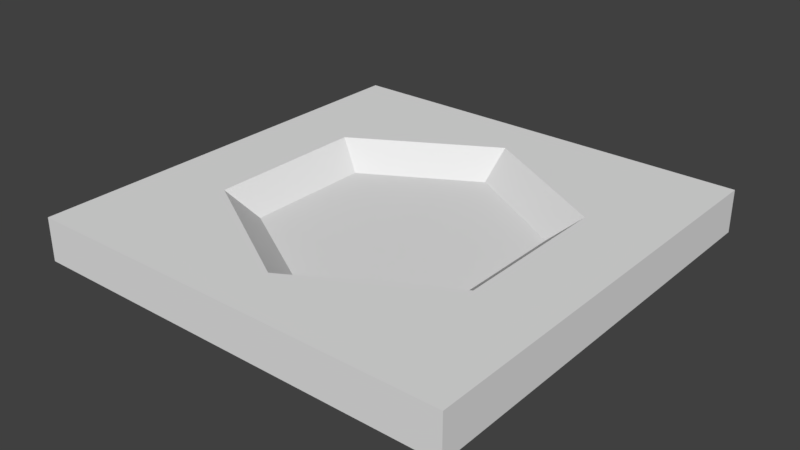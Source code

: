 # Source: TileHexagon.blend  (saved by Blender 2.78.0; exported with 4.5.12 LTS)
import bpy
from mathutils import Matrix  # noqa: F401  (used for matrix-valued properties, if any)

bpy.ops.wm.read_factory_settings(use_empty=True)
scene = bpy.context.scene
scene.name = 'Scene'

# ---- collections
col_collection_1 = bpy.data.collections.new('Collection 1'); scene.collection.children.link(col_collection_1)

# ---- materials (node trees are filled in below, after node groups)
mat_material = bpy.data.materials.new('Material')
mat_material.alpha_threshold = 0.0
mat_material.use_transparent_shadow = False
mat_material.roughness = 0.5
mat_material.line_color = (0.0, 0.0, 0.0, 1.0)

# ---- material node trees

# ---- world
world_world = bpy.data.worlds.new('World'); scene.world = world_world
world_world.color = (0.05088, 0.05088, 0.05088)
world_world.use_sun_shadow = False
world_world.sun_shadow_jitter_overblur = 0.0
world_world.cycles.sampling_method = 'MANUAL'

# ---- meshes
me_cube = bpy.data.meshes.new('Cube')
me_cube.from_pydata([(-3.974e-09, 0.6, -0.1907), (0.5196, 0.3, -0.1907), (0.5196, -0.3, -0.1907), (-5.643e-08, -0.6, -0.1907), (-0.5196, -0.3, -0.1907), (-0.5196, 0.3, -0.1907), (1.0, 1.0, -1.0), (1.0, -1.0, -1.0), (-1.0, -1.0, -1.0), (-1.0, 1.0, -1.0), (1.0, 1.0, 1.0), (1.0, -1.0, 1.0), (-1.0, -1.0, 1.0), (-1.0, 1.0, 1.0), (-0.6495, 0.375, 1.0), (-0.6495, -0.375, 1.0), (0.6495, 0.375, 1.0), (0.6495, -0.375, 1.0), (0.0, 0.75, 1.0), (-6.557e-08, -0.75, 1.0)], [], [(0, 1, 16, 18), (1, 2, 17, 16), (2, 3, 19, 17), (3, 4, 15, 19), (4, 5, 14, 15), (5, 0, 18, 14), (0, 5, 4, 3, 2, 1), (6, 7, 8, 9), (10, 13, 14, 18, 16), (6, 10, 11, 7), (7, 11, 12, 8), (8, 12, 13, 9), (10, 6, 9, 13), (16, 17, 19, 15, 14, 13, 12, 11, 10)])
me_cube.materials.append(mat_material)
me_cube.use_remesh_preserve_volume = False
me_cube.use_remesh_preserve_attributes = False
me_cube.use_mirror_vertex_groups = False
me_cube.update()

# ---- objects
ob_cube = bpy.data.objects.new('Cube', me_cube)

# ---- transforms, parenting, visibility, modifiers, constraints
ob_cube.location = (0.0, 0.0, 0.0)
ob_cube.scale = (1.0, 1.0, 0.1)
ob_cube.lock_rotations_4d = False
ob_cube.empty_display_type = 'ARROWS'
ob_cube.lineart.crease_threshold = 0.0

# ---- collection membership
col_collection_1.objects.link(ob_cube)

# ---- scene / render settings (as saved in the file)
scene.frame_start = 1; scene.frame_end = 250; scene.frame_set(1)
scene.render.engine = 'BLENDER_EEVEE_NEXT'
scene.render.resolution_percentage = 50
scene.render.dither_intensity = 0.0
scene.cycles.use_denoising = False
scene.cycles.samples = 128
scene.cycles.sampling_pattern = 'TABULATED_SOBOL'
scene.cycles.light_sampling_threshold = 0.0
scene.cycles.use_adaptive_sampling = False
scene.cycles.use_light_tree = False
scene.cycles.blur_glossy = 0.0
scene.cycles.sample_clamp_indirect = 0.0
scene.view_settings.view_transform = 'Standard'
bpy.context.view_layer.update()

# ---- added for rendering (the .blend has no active camera and no usable light): camera, sun
cam_auto = bpy.data.cameras.new('AutoCamera')
cam_auto.lens = 50.0
cam_auto.sensor_width = 36.0
cam_auto.clip_end = 1000.0
ob_auto_camera = bpy.data.objects.new('AutoCamera', cam_auto)
scene.collection.objects.link(ob_auto_camera)
ob_auto_camera.location = (2.62347, -3.14816, 2.09877)
ob_auto_camera.rotation_euler = (1.09748, -7.21219e-08, 0.694738)
scene.camera = ob_auto_camera
light_auto_sun = bpy.data.lights.new('AutoSun', 'SUN')
light_auto_sun.energy = 3.0
light_auto_sun.angle = 0.0523599
ob_auto_sun = bpy.data.objects.new('AutoSun', light_auto_sun)
scene.collection.objects.link(ob_auto_sun)
ob_auto_sun.rotation_euler = (0.872665, 0.174533, 0.523599)
bpy.context.view_layer.update()
